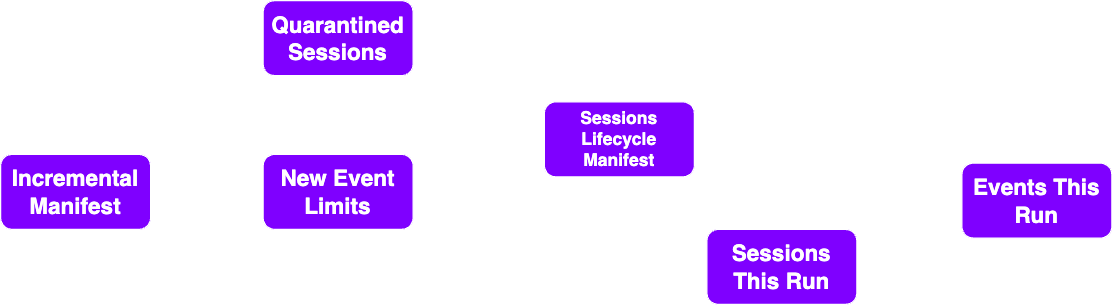

The diagram above was exported from draw.io. Its source (the exported page's mxGraphModel, read from the mxfile embedded in the PNG):
<mxGraphModel dx="1430" dy="618" grid="0" gridSize="10" guides="1" tooltips="1" connect="1" arrows="1" fold="1" page="0" pageScale="1" pageWidth="850" pageHeight="1100" math="0" shadow="0">
  <root>
    <mxCell id="0" />
    <mxCell id="1" parent="0" />
    <mxCell id="jzBuwvdA6MPJwXjUs2oh-11" style="edgeStyle=orthogonalEdgeStyle;rounded=0;orthogonalLoop=1;jettySize=auto;html=1;entryX=0;entryY=0.5;entryDx=0;entryDy=0;strokeColor=#FFFFFF;" edge="1" parent="1" source="jzBuwvdA6MPJwXjUs2oh-1" target="jzBuwvdA6MPJwXjUs2oh-4">
      <mxGeometry relative="1" as="geometry" />
    </mxCell>
    <mxCell id="jzBuwvdA6MPJwXjUs2oh-1" value="&lt;font style=&quot;font-size: 18px;&quot; color=&quot;#ffffff&quot;&gt;&lt;b&gt;Quarantined Sessions&lt;/b&gt;&lt;/font&gt;" style="rounded=1;whiteSpace=wrap;html=1;fillColor=#7F00FF;strokeColor=#FFFFFF;" vertex="1" parent="1">
      <mxGeometry x="63" y="530" width="120" height="60" as="geometry" />
    </mxCell>
    <mxCell id="jzBuwvdA6MPJwXjUs2oh-7" style="edgeStyle=orthogonalEdgeStyle;rounded=0;orthogonalLoop=1;jettySize=auto;html=1;entryX=0;entryY=0.5;entryDx=0;entryDy=0;strokeColor=#FFFFFF;" edge="1" parent="1" source="jzBuwvdA6MPJwXjUs2oh-2" target="jzBuwvdA6MPJwXjUs2oh-3">
      <mxGeometry relative="1" as="geometry" />
    </mxCell>
    <mxCell id="jzBuwvdA6MPJwXjUs2oh-2" value="&lt;font style=&quot;font-size: 18px;&quot; color=&quot;#ffffff&quot;&gt;&lt;b&gt;Incremental Manifest&lt;/b&gt;&lt;/font&gt;" style="rounded=1;whiteSpace=wrap;html=1;fillColor=#7F00FF;strokeColor=#FFFFFF;" vertex="1" parent="1">
      <mxGeometry x="-147" y="653" width="120" height="60" as="geometry" />
    </mxCell>
    <mxCell id="jzBuwvdA6MPJwXjUs2oh-8" style="edgeStyle=orthogonalEdgeStyle;rounded=0;orthogonalLoop=1;jettySize=auto;html=1;strokeColor=#FFFFFF;" edge="1" parent="1" source="jzBuwvdA6MPJwXjUs2oh-3" target="jzBuwvdA6MPJwXjUs2oh-4">
      <mxGeometry relative="1" as="geometry" />
    </mxCell>
    <mxCell id="jzBuwvdA6MPJwXjUs2oh-9" style="edgeStyle=orthogonalEdgeStyle;rounded=0;orthogonalLoop=1;jettySize=auto;html=1;strokeColor=#FFFFFF;" edge="1" parent="1" source="jzBuwvdA6MPJwXjUs2oh-3" target="jzBuwvdA6MPJwXjUs2oh-5">
      <mxGeometry relative="1" as="geometry" />
    </mxCell>
    <mxCell id="jzBuwvdA6MPJwXjUs2oh-3" value="&lt;font style=&quot;font-size: 18px;&quot; color=&quot;#ffffff&quot;&gt;&lt;b&gt;New Event Limits&lt;/b&gt;&lt;/font&gt;" style="rounded=1;whiteSpace=wrap;html=1;fillColor=#7F00FF;strokeColor=#FFFFFF;" vertex="1" parent="1">
      <mxGeometry x="63" y="653" width="120" height="60" as="geometry" />
    </mxCell>
    <mxCell id="jzBuwvdA6MPJwXjUs2oh-10" style="edgeStyle=orthogonalEdgeStyle;rounded=0;orthogonalLoop=1;jettySize=auto;html=1;entryX=0.5;entryY=0;entryDx=0;entryDy=0;strokeColor=#FFFFFF;" edge="1" parent="1" source="jzBuwvdA6MPJwXjUs2oh-4" target="jzBuwvdA6MPJwXjUs2oh-5">
      <mxGeometry relative="1" as="geometry" />
    </mxCell>
    <mxCell id="jzBuwvdA6MPJwXjUs2oh-4" value="&lt;font style=&quot;font-size: 14px;&quot; color=&quot;#ffffff&quot;&gt;&lt;b style=&quot;&quot;&gt;Sessions Lifecycle Manifest&lt;/b&gt;&lt;/font&gt;" style="rounded=1;whiteSpace=wrap;html=1;fillColor=#7F00FF;strokeColor=#FFFFFF;" vertex="1" parent="1">
      <mxGeometry x="288" y="611" width="120" height="60" as="geometry" />
    </mxCell>
    <mxCell id="jzBuwvdA6MPJwXjUs2oh-12" style="edgeStyle=orthogonalEdgeStyle;rounded=0;orthogonalLoop=1;jettySize=auto;html=1;entryX=0;entryY=0.5;entryDx=0;entryDy=0;strokeColor=#FFFFFF;" edge="1" parent="1" source="jzBuwvdA6MPJwXjUs2oh-5" target="jzBuwvdA6MPJwXjUs2oh-6">
      <mxGeometry relative="1" as="geometry" />
    </mxCell>
    <mxCell id="jzBuwvdA6MPJwXjUs2oh-5" value="&lt;font style=&quot;font-size: 18px;&quot; color=&quot;#ffffff&quot;&gt;&lt;b&gt;Sessions This Run&lt;/b&gt;&lt;/font&gt;" style="rounded=1;whiteSpace=wrap;html=1;fillColor=#7F00FF;strokeColor=#FFFFFF;" vertex="1" parent="1">
      <mxGeometry x="418" y="713" width="120" height="60" as="geometry" />
    </mxCell>
    <mxCell id="jzBuwvdA6MPJwXjUs2oh-6" value="&lt;font style=&quot;font-size: 18px;&quot; color=&quot;#ffffff&quot;&gt;&lt;b&gt;Events This Run&lt;/b&gt;&lt;/font&gt;" style="rounded=1;whiteSpace=wrap;html=1;fillColor=#7F00FF;strokeColor=#FFFFFF;" vertex="1" parent="1">
      <mxGeometry x="622" y="660" width="120" height="60" as="geometry" />
    </mxCell>
  </root>
</mxGraphModel>